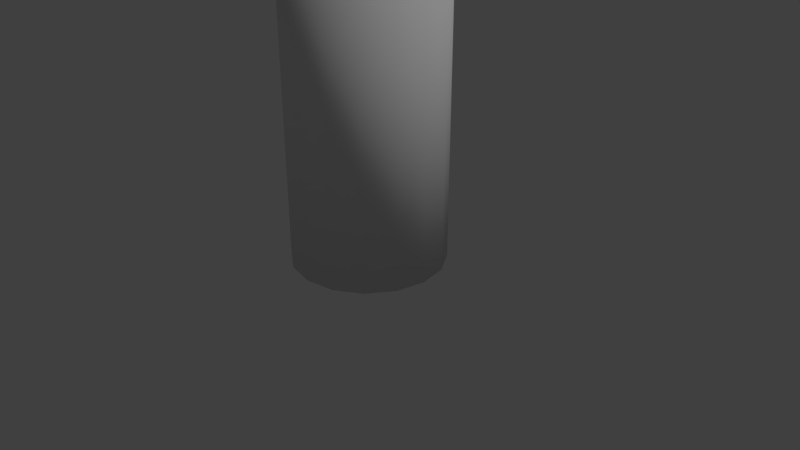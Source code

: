 # Source: columna_circular.blend  (saved by Blender 2.79.0; exported with 4.5.12 LTS)
import bpy
from mathutils import Matrix  # noqa: F401  (used for matrix-valued properties, if any)

bpy.ops.wm.read_factory_settings(use_empty=True)
scene = bpy.context.scene
scene.name = 'Scene'

# ---- collections
col_collection_1 = bpy.data.collections.new('Collection 1'); scene.collection.children.link(col_collection_1)

# ---- materials (node trees are filled in below, after node groups)
mat_material_001 = bpy.data.materials.new('Material.001')
mat_material_001.alpha_threshold = 0.0
mat_material_001.use_transparent_shadow = False
mat_material_001.roughness = 0.5

# ---- material node trees

# ---- world
world_world = bpy.data.worlds.new('World'); scene.world = world_world
world_world.color = (0.05088, 0.05088, 0.05088)
world_world.use_sun_shadow = False
world_world.sun_shadow_jitter_overblur = 0.0
world_world.cycles.sampling_method = 'MANUAL'

# ---- cameras
cam_camera = bpy.data.cameras.new('Camera')
cam_camera.clip_end = 100.0
cam_camera.lens = 35.0
cam_camera.sensor_width = 32.0
cam_camera.sensor_height = 18.0
cam_camera.ortho_scale = 7.314
cam_camera.dof.focus_distance = 0.0
cam_camera.dof.aperture_fstop = 128.0

# ---- lights
light_lamp = bpy.data.lights.new('Lamp', 'SUN')
light_lamp.transmission_factor = 0.0
light_lamp.cutoff_distance = 30.0
light_lamp.angle = 0.1993
light_lamp.energy = 1.0
light_lamp.shadow_buffer_clip_start = 1.001
light_lamp.shadow_soft_size = 0.1
light_lamp.shadow_cascade_max_distance = 1000.0

# ---- meshes
me_circle = bpy.data.meshes.new('Circle')
me_circle.from_pydata([(0.0, 0.0, 0.0), (0.0, 1.0, 0.0), (-0.3827, 0.9239, 0.0), (-0.7071, 0.7071, 0.0), (-0.9239, 0.3827, 0.0), (-1.0, -4.371e-08, 0.0), (-0.9239, -0.3827, 0.0), (-0.7071, -0.7071, 0.0), (-0.3827, -0.9239, 0.0), (-1.51e-07, -1.0, 0.0), (0.3827, -0.9239, 0.0), (0.7071, -0.7071, 0.0), (0.9239, -0.3827, 0.0), (1.0, 1.192e-08, 0.0), (0.9239, 0.3827, 0.0), (0.7071, 0.7071, 0.0), (0.3827, 0.9239, 0.0), (0.0, 0.0, 5.0), (0.0, 1.0, 5.0), (-0.3827, 0.9239, 5.0), (-0.7071, 0.7071, 5.0), (-0.9239, 0.3827, 5.0), (-1.0, -4.371e-08, 5.0), (-0.9239, -0.3827, 5.0), (-0.7071, -0.7071, 5.0), (-0.3827, -0.9239, 5.0), (-1.51e-07, -1.0, 5.0), (0.3827, -0.9239, 5.0), (0.7071, -0.7071, 5.0), (0.9239, -0.3827, 5.0), (1.0, 1.192e-08, 5.0), (0.9239, 0.3827, 5.0), (0.7071, 0.7071, 5.0), (0.3827, 0.9239, 5.0)], [], [(0, 2, 1), (0, 3, 2), (0, 4, 3), (0, 5, 4), (0, 6, 5), (0, 7, 6), (0, 8, 7), (0, 9, 8), (0, 10, 9), (0, 11, 10), (0, 12, 11), (0, 13, 12), (0, 14, 13), (0, 15, 14), (0, 16, 15), (0, 1, 16), (17, 18, 19), (17, 19, 20), (17, 20, 21), (17, 21, 22), (17, 22, 23), (17, 23, 24), (17, 24, 25), (17, 25, 26), (17, 26, 27), (17, 27, 28), (17, 28, 29), (17, 29, 30), (17, 30, 31), (17, 31, 32), (17, 32, 33), (17, 33, 18), (13, 14, 31, 30), (2, 3, 20, 19), (6, 7, 24, 23), (10, 11, 28, 27), (14, 15, 32, 31), (3, 4, 21, 20), (7, 8, 25, 24), (11, 12, 29, 28), (15, 16, 33, 32), (4, 5, 22, 21), (1, 2, 19, 18), (8, 9, 26, 25), (12, 13, 30, 29), (16, 1, 18, 33), (5, 6, 23, 22), (9, 10, 27, 26)])
me_circle.polygons.foreach_set('use_smooth', [True] * 48)
_uv = me_circle.uv_layers.new(name='UVMap')
_uv.uv.foreach_set('vector', [0.4172, 0.8524, 0.5449, 0.7995, 0.5554, 0.8524, 0.7487, 0.7988, 0.8764, 0.7459, 0.8869, 0.7988, 0.2775, 0.6922, 0.1498, 0.7452, 0.1393, 0.6922, 0.8869, 0.7995, 0.7592, 0.8524, 0.7487, 0.7995, 0.5528, 0.9336, 0.4172, 0.9606, 0.4172, 0.9067, 0.4165, 0.7995, 0.2888, 0.8524, 0.2782, 0.7995, 0.1386, 0.7995, 0.01087, 0.8524, 0.0003509, 0.7995, 0.2775, 0.8531, 0.1498, 0.906, 0.1393, 0.8531, 0.9996, 0.02732, 0.8641, 0.05429, 0.8641, 0.0003509, 0.4165, 0.8531, 0.2888, 0.906, 0.2782, 0.8531, 0.2782, 0.7452, 0.4059, 0.6922, 0.4165, 0.7452, 0.7487, 0.88, 0.8842, 0.8531, 0.8842, 0.907, 0.5561, 0.7459, 0.6944, 0.7459, 0.6838, 0.7988, 0.0003509, 0.7988, 0.1281, 0.7459, 0.1386, 0.7988, 0.6951, 0.7452, 0.8228, 0.6922, 0.8333, 0.7452, 0.4172, 0.906, 0.5449, 0.8531, 0.5554, 0.906, 0.0003509, 0.7452, 0.1281, 0.6922, 0.1386, 0.7452, 0.5561, 0.7452, 0.6838, 0.6922, 0.6944, 0.7452, 0.5554, 0.7459, 0.4277, 0.7988, 0.4172, 0.7459, 0.4165, 0.7459, 0.2888, 0.7988, 0.2782, 0.7459, 0.4112, 0.9336, 0.2756, 0.9606, 0.2756, 0.9067, 0.6944, 0.7995, 0.5666, 0.8524, 0.5561, 0.7995, 0.2775, 0.7995, 0.1498, 0.8524, 0.1393, 0.7995, 0.8842, 0.9347, 0.7487, 0.9616, 0.7487, 0.9077, 0.1386, 0.8531, 0.01087, 0.906, 0.0003509, 0.8531, 0.6917, 0.9336, 0.5561, 0.9606, 0.5561, 0.9067, 0.4172, 0.7452, 0.5449, 0.6922, 0.5554, 0.7452, 0.1393, 0.9336, 0.2749, 0.9067, 0.2749, 0.9606, 0.0003509, 0.9336, 0.1359, 0.9067, 0.1359, 0.9606, 0.6951, 0.7459, 0.748, 0.8736, 0.6951, 0.8841, 0.1393, 0.7459, 0.2775, 0.7459, 0.267, 0.7988, 0.5561, 0.906, 0.6838, 0.8531, 0.6944, 0.906, 0.0003509, 0.0003533, 0.05429, 0.0003533, 0.05429, 0.6915, 0.0003509, 0.6915, 0.27, 0.0003531, 0.324, 0.000353, 0.324, 0.6915, 0.27, 0.6915, 0.4858, 0.0003525, 0.5397, 0.0003524, 0.5397, 0.6915, 0.4858, 0.6915, 0.7015, 0.0003517, 0.7555, 0.0003514, 0.7555, 0.6915, 0.7015, 0.6915, 0.05429, 0.0003533, 0.1082, 0.0003533, 0.1082, 0.6915, 0.05429, 0.6915, 0.324, 0.000353, 0.3779, 0.0003528, 0.3779, 0.6915, 0.324, 0.6915, 0.5397, 0.0003524, 0.5937, 0.0003522, 0.5937, 0.6915, 0.5397, 0.6915, 0.7555, 0.0003514, 0.8094, 0.0003512, 0.8094, 0.6915, 0.7555, 0.6915, 0.1082, 0.0003533, 0.1622, 0.0003532, 0.1622, 0.6915, 0.1082, 0.6915, 0.3779, 0.0003528, 0.4319, 0.0003527, 0.4319, 0.6915, 0.3779, 0.6915, 0.2161, 0.0003532, 0.27, 0.0003531, 0.27, 0.6915, 0.2161, 0.6915, 0.5937, 0.0003522, 0.6476, 0.0003519, 0.6476, 0.6915, 0.5937, 0.6915, 0.8094, 0.0003512, 0.8634, 0.0003509, 0.8634, 0.6915, 0.8094, 0.6915, 0.1622, 0.0003532, 0.2161, 0.0003532, 0.2161, 0.6915, 0.1622, 0.6915, 0.4319, 0.0003527, 0.4858, 0.0003525, 0.4858, 0.6915, 0.4319, 0.6915, 0.6476, 0.0003519, 0.7015, 0.0003517, 0.7015, 0.6915, 0.6476, 0.6915])
me_circle.materials.append(mat_material_001)
me_circle.use_remesh_preserve_volume = False
me_circle.use_remesh_preserve_attributes = False
me_circle.use_mirror_vertex_groups = False
me_circle.update()

# ---- objects
ob_circle = bpy.data.objects.new('Circle', me_circle)
ob_lamp = bpy.data.objects.new('Lamp', light_lamp)
ob_camera = bpy.data.objects.new('Camera', cam_camera)

# ---- transforms, parenting, visibility, modifiers, constraints
ob_circle.location = (0.0, 0.0, 0.0)
ob_circle.lineart.crease_threshold = 0.0
ob_lamp.location = (4.076, 1.005, 5.904)
ob_lamp.rotation_euler = (0.6503, 0.05522, 1.866)
ob_lamp.lock_rotations_4d = False
ob_lamp.empty_display_type = 'ARROWS'
ob_lamp.color = (0.0, 0.0, 0.0, 0.0)
ob_lamp.lineart.crease_threshold = 0.0
ob_camera.location = (7.481, -6.508, 5.344)
ob_camera.rotation_euler = (1.109, 0.0, 0.8149)
ob_camera.lock_rotations_4d = False
ob_camera.empty_display_type = 'ARROWS'
ob_camera.color = (0.0, 0.0, 0.0, 0.0)
ob_camera.display_type = 'WIRE'
ob_camera.lineart.crease_threshold = 0.0

# ---- collection membership
col_collection_1.objects.link(ob_circle)
col_collection_1.objects.link(ob_lamp)
col_collection_1.objects.link(ob_camera)

# ---- scene / render settings (as saved in the file)
scene.camera = ob_camera
scene.frame_start = 1; scene.frame_end = 250; scene.frame_set(1)
scene.render.engine = 'BLENDER_EEVEE_NEXT'
scene.render.resolution_percentage = 50
scene.render.dither_intensity = 0.0
scene.cycles.use_denoising = False
scene.cycles.samples = 128
scene.cycles.sampling_pattern = 'TABULATED_SOBOL'
scene.cycles.use_adaptive_sampling = False
scene.cycles.use_light_tree = False
scene.cycles.blur_glossy = 0.0
scene.cycles.sample_clamp_indirect = 0.0
scene.view_settings.view_transform = 'Standard'
bpy.context.view_layer.update()
